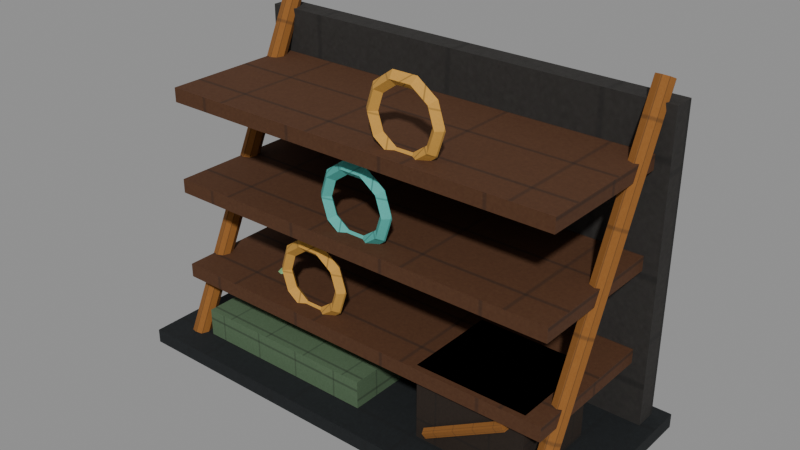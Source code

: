 # Source: preserve-rack.e10.blend  (saved by Blender 5.1.30; exported with 4.5.12 LTS)
import bpy
from mathutils import Matrix  # noqa: F401  (used for matrix-valued properties, if any)

bpy.ops.wm.read_factory_settings(use_empty=True)
scene = bpy.context.scene
scene.name = 'Scene'

# ---- images (referenced by path relative to the original .blend; pixels are not part of the script)
import os
ASSET_DIR = os.environ.get("B2B_ASSET_DIR", "")  # directory of the original .blend (textures are referenced by path, not embedded)
HERE = os.path.dirname(os.path.abspath(__file__))  # packed textures are extracted next to this script under _unpacked/

def load_image(name, relpath, width, height, colorspace="sRGB"):
    """Load a texture the original file referenced (path relative to the .blend, or extracted next to this script)."""
    p = next((c for c in (os.path.join(HERE, relpath), os.path.join(ASSET_DIR, relpath)) if relpath and os.path.exists(c)), "")
    if p:
        img = bpy.data.images.load(p, check_existing=True)
        img.name = name
    else:  # same state as the original file: an image datablock whose file is absent (Cycles renders it pink)
        img = bpy.data.images.new(name, width, height)
        img.source = "FILE"
        img.filepath = "//" + (relpath or name)
    img.colorspace_settings.name = colorspace
    return img
img_era_props_e10_atlas_png = load_image('era-props-e10-atlas.png', '_unpacked/era-props-e10-atlas.4019c794.png', 1024, 1024, 'sRGB')

# ---- materials (node trees are filled in below, after node groups)
mat_e10arkpropssharedmaterial = bpy.data.materials.new('E10ArkPropsSharedMaterial')

# ---- material node trees
mat_e10arkpropssharedmaterial.use_nodes = True; mat_e10arkpropssharedmaterial.node_tree.nodes.clear()
_N = mat_e10arkpropssharedmaterial.node_tree.nodes; _L = mat_e10arkpropssharedmaterial.node_tree.links
n0 = _N.new('ShaderNodeOutputMaterial'); n0.name = 'Material Output'; n0.location = (0, 0)
n1 = _N.new('ShaderNodeBsdfPrincipled'); n1.name = 'Principled BSDF'; n1.location = (0, 0)
n1.inputs[2].default_value = 0.9
n1.inputs[27].default_value = (0.0, 0.0, 0.0, 1.0)
n2 = _N.new('ShaderNodeTexImage'); n2.name = 'Image Texture'; n2.location = (0, 0)
n2.image = img_era_props_e10_atlas_png
_L.new(n2.outputs[0], n1.inputs[0])
_L.new(n1.outputs[0], n0.inputs[0])
n0.is_active_output = True

# ---- meshes
me_preserveracke10mesh = bpy.data.meshes.new('PreserveRackE10Mesh')
me_preserveracke10mesh.from_pydata([(-1.65, -0.725, 0.0), (-1.65, -0.725, 0.1), (-1.65, 0.725, 0.0), (-1.65, 0.725, 0.1), (1.65, -0.725, 0.0), (1.65, -0.725, 0.1), (1.65, 0.725, 0.0), (1.65, 0.725, 0.1), (-1.55, 0.49, 0.06), (-1.55, 0.49, 2.24), (-1.55, 0.65, 0.06), (-1.55, 0.65, 2.24), (1.55, 0.49, 0.06), (1.55, 0.49, 2.24), (1.55, 0.65, 0.06), (1.55, 0.65, 2.24), (-1.42, -0.5786, 0.108), (-1.42, 0.5114, 2.388), (-1.466, -0.5615, 0.09982), (-1.466, 0.5285, 2.38), (-1.485, -0.52, 0.08), (-1.485, 0.57, 2.36), (-1.466, -0.4785, 0.06018), (-1.466, 0.6115, 2.34), (-1.42, -0.4614, 0.05196), (-1.42, 0.6286, 2.332), (-1.374, -0.4785, 0.06018), (-1.374, 0.6115, 2.34), (-1.355, -0.52, 0.08), (-1.355, 0.57, 2.36), (-1.374, -0.5615, 0.09982), (-1.374, 0.5285, 2.38), (1.42, -0.5786, 0.108), (1.42, 0.5114, 2.388), (1.374, -0.5615, 0.09982), (1.374, 0.5285, 2.38), (1.355, -0.52, 0.08), (1.355, 0.57, 2.36), (1.374, -0.4785, 0.06018), (1.374, 0.6115, 2.34), (1.42, -0.4614, 0.05196), (1.42, 0.6286, 2.332), (1.466, -0.4785, 0.06018), (1.466, 0.6115, 2.34), (1.485, -0.52, 0.08), (1.485, 0.57, 2.36), (1.466, -0.5615, 0.09982), (1.466, 0.5285, 2.38), (-1.45, -0.53, 0.53), (-1.45, -0.53, 0.63), (-1.45, 0.61, 0.53), (-1.45, 0.61, 0.63), (1.45, -0.53, 0.53), (1.45, -0.53, 0.63), (1.45, 0.61, 0.53), (1.45, 0.61, 0.63), (-0.115, -0.39, 0.83), (-0.16, -0.435, 0.83), (-0.205, -0.39, 0.83), (-0.16, -0.345, 0.83), (-0.1694, -0.39, 0.9975), (-0.2058, -0.435, 0.9711), (-0.2422, -0.39, 0.9446), (-0.2058, -0.345, 0.9711), (-0.3119, -0.39, 1.101), (-0.3258, -0.435, 1.058), (-0.3397, -0.39, 1.015), (-0.3258, -0.345, 1.058), (-0.4881, -0.39, 1.101), (-0.4742, -0.435, 1.058), (-0.4603, -0.39, 1.015), (-0.4742, -0.345, 1.058), (-0.6306, -0.39, 0.9975), (-0.5942, -0.435, 0.9711), (-0.5578, -0.39, 0.9446), (-0.5942, -0.345, 0.9711), (-0.685, -0.39, 0.83), (-0.64, -0.435, 0.83), (-0.595, -0.39, 0.83), (-0.64, -0.345, 0.83), (-0.6306, -0.39, 0.6625), (-0.5942, -0.435, 0.6889), (-0.5578, -0.39, 0.7154), (-0.5942, -0.345, 0.6889), (-0.4881, -0.39, 0.5589), (-0.4742, -0.435, 0.6017), (-0.4603, -0.39, 0.6445), (-0.4742, -0.345, 0.6017), (-0.3119, -0.39, 0.5589), (-0.3258, -0.435, 0.6017), (-0.3397, -0.39, 0.6445), (-0.3258, -0.345, 0.6017), (-0.1694, -0.39, 0.6625), (-0.2058, -0.435, 0.6889), (-0.2422, -0.39, 0.7154), (-0.2058, -0.345, 0.6889), (-1.45, -0.53, 1.18), (-1.45, -0.53, 1.28), (-1.45, 0.61, 1.18), (-1.45, 0.61, 1.28), (1.45, -0.53, 1.18), (1.45, -0.53, 1.28), (1.45, 0.61, 1.18), (1.45, 0.61, 1.28), (0.265, -0.39, 1.48), (0.22, -0.435, 1.48), (0.175, -0.39, 1.48), (0.22, -0.345, 1.48), (0.2106, -0.39, 1.648), (0.1742, -0.435, 1.621), (0.1378, -0.39, 1.595), (0.1742, -0.345, 1.621), (0.06807, -0.39, 1.751), (0.05416, -0.435, 1.708), (0.04026, -0.39, 1.665), (0.05416, -0.345, 1.708), (-0.1081, -0.39, 1.751), (-0.09416, -0.435, 1.708), (-0.08026, -0.39, 1.665), (-0.09416, -0.345, 1.708), (-0.2506, -0.39, 1.648), (-0.2142, -0.435, 1.621), (-0.1778, -0.39, 1.595), (-0.2142, -0.345, 1.621), (-0.305, -0.39, 1.48), (-0.26, -0.435, 1.48), (-0.215, -0.39, 1.48), (-0.26, -0.345, 1.48), (-0.2506, -0.39, 1.312), (-0.2142, -0.435, 1.339), (-0.1778, -0.39, 1.365), (-0.2142, -0.345, 1.339), (-0.1081, -0.39, 1.209), (-0.09416, -0.435, 1.252), (-0.08026, -0.39, 1.295), (-0.09416, -0.345, 1.252), (0.06807, -0.39, 1.209), (0.05416, -0.435, 1.252), (0.04026, -0.39, 1.295), (0.05416, -0.345, 1.252), (0.2106, -0.39, 1.312), (0.1742, -0.435, 1.339), (0.1378, -0.39, 1.365), (0.1742, -0.345, 1.339), (-1.45, -0.53, 1.83), (-1.45, -0.53, 1.93), (-1.45, 0.61, 1.83), (-1.45, 0.61, 1.93), (1.45, -0.53, 1.83), (1.45, -0.53, 1.93), (1.45, 0.61, 1.83), (1.45, 0.61, 1.93), (0.645, -0.39, 2.13), (0.6, -0.435, 2.13), (0.555, -0.39, 2.13), (0.6, -0.345, 2.13), (0.5906, -0.39, 2.298), (0.5542, -0.435, 2.271), (0.5178, -0.39, 2.245), (0.5542, -0.345, 2.271), (0.4481, -0.39, 2.401), (0.4342, -0.435, 2.358), (0.4203, -0.39, 2.315), (0.4342, -0.345, 2.358), (0.2719, -0.39, 2.401), (0.2858, -0.435, 2.358), (0.2997, -0.39, 2.315), (0.2858, -0.345, 2.358), (0.1294, -0.39, 2.298), (0.1658, -0.435, 2.271), (0.2022, -0.39, 2.245), (0.1658, -0.345, 2.271), (0.075, -0.39, 2.13), (0.12, -0.435, 2.13), (0.165, -0.39, 2.13), (0.12, -0.345, 2.13), (0.1294, -0.39, 1.962), (0.1658, -0.435, 1.989), (0.2022, -0.39, 2.015), (0.1658, -0.345, 1.989), (0.2719, -0.39, 1.859), (0.2858, -0.435, 1.902), (0.2997, -0.39, 1.945), (0.2858, -0.345, 1.902), (0.4481, -0.39, 1.859), (0.4342, -0.435, 1.902), (0.4203, -0.39, 1.945), (0.4342, -0.345, 1.902), (0.5906, -0.39, 1.962), (0.5542, -0.435, 1.989), (0.5178, -0.39, 2.015), (0.5542, -0.345, 1.989), (-1.31, -0.51, 0.1), (-1.31, -0.51, 0.3), (-1.31, 0.11, 0.1), (-1.31, 0.11, 0.3), (0.07, -0.51, 0.1), (0.07, -0.51, 0.3), (0.07, 0.11, 0.1), (0.07, 0.11, 0.3), (-0.88, -0.2, 0.23), (-0.7932, -0.2631, 0.3516), (-0.9132, -0.3021, 0.3516), (-0.9873, -0.2, 0.3516), (-0.9132, -0.09792, 0.3516), (-0.7932, -0.1369, 0.3516), (-0.8468, -0.3021, 0.5484), (-0.9668, -0.2631, 0.5484), (-0.9668, -0.1369, 0.5484), (-0.8468, -0.09792, 0.5484), (-0.7727, -0.2, 0.5484), (-0.88, -0.2, 0.67), (-0.37, -0.2, 0.24), (-0.2687, -0.2736, 0.345), (-0.4087, -0.3191, 0.345), (-0.4952, -0.2, 0.345), (-0.4087, -0.08091, 0.345), (-0.2687, -0.1264, 0.345), (-0.3313, -0.3191, 0.515), (-0.4713, -0.2736, 0.515), (-0.4713, -0.1264, 0.515), (-0.3313, -0.08091, 0.515), (-0.2448, -0.2, 0.515), (-0.37, -0.2, 0.62), (0.54, -0.49, 0.05), (0.54, -0.49, 0.63), (0.54, 0.17, 0.05), (0.54, 0.17, 0.63), (1.32, -0.49, 0.05), (1.32, -0.49, 0.63), (1.32, 0.17, 0.05), (1.32, 0.17, 0.63), (0.6125, -0.51, 0.2103), (1.182, -0.51, 0.5403), (0.6246, -0.4767, 0.1894), (1.195, -0.4767, 0.5194), (0.6442, -0.4894, 0.1555), (1.214, -0.4894, 0.4855), (0.6442, -0.5306, 0.1555), (1.214, -0.5306, 0.4855), (0.6246, -0.5433, 0.1894), (1.195, -0.5433, 0.5194)], [], [(0, 1, 3, 2), (2, 3, 7, 6), (6, 7, 5, 4), (4, 5, 1, 0), (2, 6, 4, 0), (7, 3, 1, 5), (8, 9, 11, 10), (10, 11, 15, 14), (14, 15, 13, 12), (12, 13, 9, 8), (10, 14, 12, 8), (15, 11, 9, 13), (16, 17, 19, 18), (18, 19, 21, 20), (20, 21, 23, 22), (22, 23, 25, 24), (24, 25, 27, 26), (26, 27, 29, 28), (19, 17, 31, 29, 27, 25, 23, 21), (28, 29, 31, 30), (30, 31, 17, 16), (16, 18, 20, 22, 24, 26, 28, 30), (32, 33, 35, 34), (34, 35, 37, 36), (36, 37, 39, 38), (38, 39, 41, 40), (40, 41, 43, 42), (42, 43, 45, 44), (35, 33, 47, 45, 43, 41, 39, 37), (44, 45, 47, 46), (46, 47, 33, 32), (32, 34, 36, 38, 40, 42, 44, 46), (48, 49, 51, 50), (50, 51, 55, 54), (54, 55, 53, 52), (52, 53, 49, 48), (50, 54, 52, 48), (55, 51, 49, 53), (56, 60, 61, 57), (57, 61, 62, 58), (58, 62, 63, 59), (59, 63, 60, 56), (60, 64, 65, 61), (61, 65, 66, 62), (62, 66, 67, 63), (63, 67, 64, 60), (64, 68, 69, 65), (65, 69, 70, 66), (66, 70, 71, 67), (67, 71, 68, 64), (68, 72, 73, 69), (69, 73, 74, 70), (70, 74, 75, 71), (71, 75, 72, 68), (72, 76, 77, 73), (73, 77, 78, 74), (74, 78, 79, 75), (75, 79, 76, 72), (76, 80, 81, 77), (77, 81, 82, 78), (78, 82, 83, 79), (79, 83, 80, 76), (80, 84, 85, 81), (81, 85, 86, 82), (82, 86, 87, 83), (83, 87, 84, 80), (84, 88, 89, 85), (85, 89, 90, 86), (86, 90, 91, 87), (87, 91, 88, 84), (88, 92, 93, 89), (89, 93, 94, 90), (90, 94, 95, 91), (91, 95, 92, 88), (92, 56, 57, 93), (93, 57, 58, 94), (94, 58, 59, 95), (95, 59, 56, 92), (96, 97, 99, 98), (98, 99, 103, 102), (102, 103, 101, 100), (100, 101, 97, 96), (98, 102, 100, 96), (103, 99, 97, 101), (104, 108, 109, 105), (105, 109, 110, 106), (106, 110, 111, 107), (107, 111, 108, 104), (108, 112, 113, 109), (109, 113, 114, 110), (110, 114, 115, 111), (111, 115, 112, 108), (112, 116, 117, 113), (113, 117, 118, 114), (114, 118, 119, 115), (115, 119, 116, 112), (116, 120, 121, 117), (117, 121, 122, 118), (118, 122, 123, 119), (119, 123, 120, 116), (120, 124, 125, 121), (121, 125, 126, 122), (122, 126, 127, 123), (123, 127, 124, 120), (124, 128, 129, 125), (125, 129, 130, 126), (126, 130, 131, 127), (127, 131, 128, 124), (128, 132, 133, 129), (129, 133, 134, 130), (130, 134, 135, 131), (131, 135, 132, 128), (132, 136, 137, 133), (133, 137, 138, 134), (134, 138, 139, 135), (135, 139, 136, 132), (136, 140, 141, 137), (137, 141, 142, 138), (138, 142, 143, 139), (139, 143, 140, 136), (140, 104, 105, 141), (141, 105, 106, 142), (142, 106, 107, 143), (143, 107, 104, 140), (144, 145, 147, 146), (146, 147, 151, 150), (150, 151, 149, 148), (148, 149, 145, 144), (146, 150, 148, 144), (151, 147, 145, 149), (152, 156, 157, 153), (153, 157, 158, 154), (154, 158, 159, 155), (155, 159, 156, 152), (156, 160, 161, 157), (157, 161, 162, 158), (158, 162, 163, 159), (159, 163, 160, 156), (160, 164, 165, 161), (161, 165, 166, 162), (162, 166, 167, 163), (163, 167, 164, 160), (164, 168, 169, 165), (165, 169, 170, 166), (166, 170, 171, 167), (167, 171, 168, 164), (168, 172, 173, 169), (169, 173, 174, 170), (170, 174, 175, 171), (171, 175, 172, 168), (172, 176, 177, 173), (173, 177, 178, 174), (174, 178, 179, 175), (175, 179, 176, 172), (176, 180, 181, 177), (177, 181, 182, 178), (178, 182, 183, 179), (179, 183, 180, 176), (180, 184, 185, 181), (181, 185, 186, 182), (182, 186, 187, 183), (183, 187, 184, 180), (184, 188, 189, 185), (185, 189, 190, 186), (186, 190, 191, 187), (187, 191, 188, 184), (188, 152, 153, 189), (189, 153, 154, 190), (190, 154, 155, 191), (191, 155, 152, 188), (192, 193, 195, 194), (194, 195, 199, 198), (198, 199, 197, 196), (196, 197, 193, 192), (194, 198, 196, 192), (199, 195, 193, 197), (200, 201, 202), (201, 200, 205), (200, 202, 203), (200, 203, 204), (200, 204, 205), (201, 205, 210), (202, 201, 206), (203, 202, 207), (204, 203, 208), (205, 204, 209), (201, 210, 206), (202, 206, 207), (203, 207, 208), (204, 208, 209), (205, 209, 210), (206, 210, 211), (207, 206, 211), (208, 207, 211), (209, 208, 211), (210, 209, 211), (212, 213, 214), (213, 212, 217), (212, 214, 215), (212, 215, 216), (212, 216, 217), (213, 217, 222), (214, 213, 218), (215, 214, 219), (216, 215, 220), (217, 216, 221), (213, 222, 218), (214, 218, 219), (215, 219, 220), (216, 220, 221), (217, 221, 222), (218, 222, 223), (219, 218, 223), (220, 219, 223), (221, 220, 223), (222, 221, 223), (224, 225, 227, 226), (226, 227, 231, 230), (230, 231, 229, 228), (228, 229, 225, 224), (226, 230, 228, 224), (231, 227, 225, 229), (232, 233, 235, 234), (234, 235, 237, 236), (236, 237, 239, 238), (235, 233, 241, 239, 237), (238, 239, 241, 240), (240, 241, 233, 232), (232, 234, 236, 238, 240)])
_uv = me_preserveracke10mesh.uv_layers.new(name='UVMap')
_uv.uv.foreach_set('vector', [0.4937, 0.1106, 0.4866, 0.1106, 0.4866, 0.00625, 0.4937, 0.00625, 0.4753, 0.2438, 0.4681, 0.2438, 0.4681, 0.00625, 0.4753, 0.00625, 0.4937, 0.217, 0.4866, 0.217, 0.4866, 0.1127, 0.4938, 0.1127, 0.4845, 0.2438, 0.4774, 0.2438, 0.4774, 0.00625, 0.4845, 0.00625, 0.3601, 0.00625, 0.3601, 0.2438, 0.2562, 0.2438, 0.2563, 0.00625, 0.466, 0.00625, 0.466, 0.2438, 0.3622, 0.2438, 0.3622, 0.00625, 0.7361, 0.6241, 0.7361, 0.5063, 0.7437, 0.5063, 0.7437, 0.6241, 0.6102, 0.6738, 0.5063, 0.6738, 0.5063, 0.5063, 0.6102, 0.5063, 0.7361, 0.7437, 0.7361, 0.6259, 0.7437, 0.6259, 0.7437, 0.7437, 0.7159, 0.6738, 0.6119, 0.6738, 0.6119, 0.5063, 0.7159, 0.5063, 0.7252, 0.5063, 0.7252, 0.6738, 0.7175, 0.6738, 0.7175, 0.5063, 0.7345, 0.5063, 0.7345, 0.6738, 0.7268, 0.6738, 0.7268, 0.5063, 0.02114, 0.7437, 0.02114, 0.5063, 0.0422, 0.5063, 0.0422, 0.7437, 0.0422, 0.7437, 0.0422, 0.5063, 0.05709, 0.5063, 0.05709, 0.7437, 0.1181, 0.7437, 0.1181, 0.5063, 0.1392, 0.5063, 0.1392, 0.7437, 0.06218, 0.7437, 0.06218, 0.5063, 0.07707, 0.5063, 0.07707, 0.7437, 0.07707, 0.7437, 0.07707, 0.5063, 0.09813, 0.5063, 0.09813, 0.7437, 0.09813, 0.7437, 0.09813, 0.5063, 0.113, 0.5063, 0.113, 0.7437, 0.2078, 0.6436, 0.1929, 0.6403, 0.1929, 0.6356, 0.2078, 0.6323, 0.2289, 0.6323, 0.2438, 0.6356, 0.2438, 0.6403, 0.2289, 0.6436, 0.1443, 0.7437, 0.1443, 0.5063, 0.1653, 0.5063, 0.1653, 0.7437, 0.00625, 0.7437, 0.00625, 0.5063, 0.02114, 0.5063, 0.02114, 0.7437, 0.1929, 0.6527, 0.1929, 0.648, 0.2078, 0.6447, 0.2289, 0.6447, 0.2438, 0.648, 0.2438, 0.6527, 0.2289, 0.656, 0.2078, 0.656, 0.02114, 0.7437, 0.02114, 0.5063, 0.0422, 0.5063, 0.0422, 0.7437, 0.0422, 0.7437, 0.0422, 0.5063, 0.05709, 0.5063, 0.05709, 0.7437, 0.1181, 0.7437, 0.1181, 0.5063, 0.1392, 0.5063, 0.1392, 0.7437, 0.06218, 0.7437, 0.06218, 0.5063, 0.07707, 0.5063, 0.07707, 0.7437, 0.07707, 0.7437, 0.07707, 0.5063, 0.09813, 0.5063, 0.09813, 0.7437, 0.09813, 0.7437, 0.09813, 0.5063, 0.113, 0.5063, 0.113, 0.7437, 0.2078, 0.6436, 0.1929, 0.6403, 0.1929, 0.6356, 0.2078, 0.6323, 0.2289, 0.6323, 0.2438, 0.6356, 0.2438, 0.6403, 0.2289, 0.6436, 0.1443, 0.7437, 0.1443, 0.5063, 0.1653, 0.5063, 0.1653, 0.7437, 0.00625, 0.7437, 0.00625, 0.5063, 0.02114, 0.5063, 0.02114, 0.7437, 0.1929, 0.6527, 0.1929, 0.648, 0.2078, 0.6447, 0.2289, 0.6447, 0.2438, 0.648, 0.2438, 0.6527, 0.2289, 0.656, 0.2078, 0.656, 0.9937, 0.3496, 0.9849, 0.3496, 0.9849, 0.2562, 0.9937, 0.2562, 0.9715, 0.4938, 0.9627, 0.4938, 0.9627, 0.2562, 0.9715, 0.2562, 0.9937, 0.4451, 0.9849, 0.4451, 0.9849, 0.3517, 0.9937, 0.3517, 0.9826, 0.4938, 0.9738, 0.4938, 0.9738, 0.2562, 0.9826, 0.2562, 0.8572, 0.2563, 0.8572, 0.4938, 0.7563, 0.4938, 0.7563, 0.2562, 0.9604, 0.2563, 0.9604, 0.4938, 0.8595, 0.4938, 0.8595, 0.2562, 0.3768, 0.5502, 0.3956, 0.5184, 0.4079, 0.5265, 0.3921, 0.5533, 0.3613, 0.6737, 0.3771, 0.6469, 0.3894, 0.655, 0.3765, 0.6768, 0.429, 0.7036, 0.4419, 0.7254, 0.4296, 0.7335, 0.4138, 0.7068, 0.4785, 0.5533, 0.4627, 0.5265, 0.475, 0.5184, 0.4938, 0.5502, 0.3956, 0.5184, 0.426, 0.5063, 0.4335, 0.5163, 0.4079, 0.5265, 0.3771, 0.6469, 0.4027, 0.6367, 0.4102, 0.6467, 0.3894, 0.655, 0.4419, 0.7254, 0.4627, 0.7337, 0.4552, 0.7437, 0.4296, 0.7335, 0.4627, 0.5265, 0.4371, 0.5163, 0.4446, 0.5063, 0.475, 0.5184, 0.2637, 0.5063, 0.2941, 0.5184, 0.2819, 0.5265, 0.2563, 0.5163, 0.2637, 0.6367, 0.2893, 0.6469, 0.2771, 0.655, 0.2562, 0.6467, 0.3577, 0.6467, 0.3369, 0.655, 0.3246, 0.6469, 0.3502, 0.6367, 0.3165, 0.6234, 0.3421, 0.6132, 0.3544, 0.6213, 0.324, 0.6334, 0.2941, 0.5184, 0.3129, 0.5502, 0.2977, 0.5533, 0.2819, 0.5265, 0.2893, 0.6469, 0.3052, 0.6737, 0.2899, 0.6768, 0.2771, 0.655, 0.3369, 0.655, 0.324, 0.6768, 0.3088, 0.6737, 0.3246, 0.6469, 0.3421, 0.6132, 0.3579, 0.5864, 0.3732, 0.5895, 0.3544, 0.6213, 0.3129, 0.5502, 0.3129, 0.5895, 0.2977, 0.5864, 0.2977, 0.5533, 0.3052, 0.6737, 0.3052, 0.7068, 0.2899, 0.7036, 0.2899, 0.6768, 0.324, 0.6768, 0.324, 0.7036, 0.3088, 0.7068, 0.3088, 0.6737, 0.3579, 0.5864, 0.3579, 0.5533, 0.3732, 0.5502, 0.3732, 0.5895, 0.3129, 0.5895, 0.2941, 0.6213, 0.2819, 0.6132, 0.2977, 0.5864, 0.3052, 0.7068, 0.2893, 0.7335, 0.2771, 0.7254, 0.2899, 0.7036, 0.324, 0.7036, 0.3369, 0.7254, 0.3246, 0.7335, 0.3088, 0.7068, 0.3579, 0.5533, 0.3421, 0.5265, 0.3544, 0.5184, 0.3732, 0.5502, 0.2941, 0.6213, 0.2637, 0.6334, 0.2562, 0.6234, 0.2819, 0.6132, 0.2893, 0.7335, 0.2637, 0.7437, 0.2562, 0.7337, 0.2771, 0.7254, 0.3369, 0.7254, 0.3577, 0.7337, 0.3502, 0.7437, 0.3246, 0.7335, 0.3421, 0.5265, 0.3165, 0.5163, 0.324, 0.5063, 0.3544, 0.5184, 0.426, 0.6334, 0.3956, 0.6213, 0.4079, 0.6132, 0.4335, 0.6234, 0.4027, 0.7437, 0.3771, 0.7335, 0.3894, 0.7254, 0.4102, 0.7337, 0.4627, 0.6467, 0.4419, 0.655, 0.4296, 0.6469, 0.4552, 0.6367, 0.4371, 0.6234, 0.4627, 0.6132, 0.475, 0.6213, 0.4446, 0.6334, 0.3956, 0.6213, 0.3768, 0.5895, 0.3921, 0.5864, 0.4079, 0.6132, 0.3771, 0.7335, 0.3613, 0.7068, 0.3765, 0.7036, 0.3894, 0.7254, 0.4419, 0.655, 0.429, 0.6768, 0.4138, 0.6737, 0.4296, 0.6469, 0.4627, 0.6132, 0.4785, 0.5864, 0.4938, 0.5895, 0.475, 0.6213, 0.3768, 0.5895, 0.3768, 0.5502, 0.3921, 0.5533, 0.3921, 0.5864, 0.3613, 0.7068, 0.3613, 0.6737, 0.3765, 0.6768, 0.3765, 0.7036, 0.429, 0.6768, 0.429, 0.7036, 0.4138, 0.7068, 0.4138, 0.6737, 0.4785, 0.5864, 0.4785, 0.5533, 0.4938, 0.5502, 0.4938, 0.5895, 0.9937, 0.3496, 0.9849, 0.3496, 0.9849, 0.2562, 0.9937, 0.2562, 0.9715, 0.4938, 0.9627, 0.4938, 0.9627, 0.2562, 0.9715, 0.2562, 0.9937, 0.4451, 0.9849, 0.4451, 0.9849, 0.3517, 0.9937, 0.3517, 0.9826, 0.4938, 0.9738, 0.4938, 0.9738, 0.2562, 0.9826, 0.2562, 0.8572, 0.2563, 0.8572, 0.4938, 0.7563, 0.4938, 0.7563, 0.2562, 0.9604, 0.2563, 0.9604, 0.4938, 0.8595, 0.4938, 0.8595, 0.2562, 0.3768, 0.3002, 0.3956, 0.2684, 0.4079, 0.2765, 0.3921, 0.3033, 0.3613, 0.4237, 0.3771, 0.3969, 0.3894, 0.405, 0.3765, 0.4268, 0.429, 0.4536, 0.4419, 0.4754, 0.4296, 0.4835, 0.4138, 0.4568, 0.4785, 0.3033, 0.4627, 0.2765, 0.475, 0.2684, 0.4938, 0.3002, 0.3956, 0.2684, 0.426, 0.2562, 0.4335, 0.2663, 0.4079, 0.2765, 0.3771, 0.3969, 0.4027, 0.3867, 0.4102, 0.3967, 0.3894, 0.405, 0.4419, 0.4754, 0.4627, 0.4837, 0.4552, 0.4938, 0.4296, 0.4835, 0.4627, 0.2765, 0.4371, 0.2663, 0.4446, 0.2562, 0.475, 0.2684, 0.2637, 0.2562, 0.2941, 0.2684, 0.2819, 0.2765, 0.2563, 0.2663, 0.2637, 0.3867, 0.2893, 0.3969, 0.2771, 0.405, 0.2562, 0.3967, 0.3577, 0.3967, 0.3369, 0.405, 0.3246, 0.3969, 0.3502, 0.3867, 0.3165, 0.3734, 0.3421, 0.3632, 0.3544, 0.3713, 0.324, 0.3834, 0.2941, 0.2684, 0.3129, 0.3002, 0.2977, 0.3033, 0.2819, 0.2765, 0.2893, 0.3969, 0.3052, 0.4237, 0.2899, 0.4268, 0.2771, 0.405, 0.3369, 0.405, 0.324, 0.4268, 0.3088, 0.4237, 0.3246, 0.3969, 0.3421, 0.3632, 0.3579, 0.3364, 0.3732, 0.3395, 0.3544, 0.3713, 0.3129, 0.3002, 0.3129, 0.3395, 0.2977, 0.3364, 0.2977, 0.3033, 0.3052, 0.4237, 0.3052, 0.4568, 0.2899, 0.4536, 0.2899, 0.4268, 0.324, 0.4268, 0.324, 0.4536, 0.3088, 0.4568, 0.3088, 0.4237, 0.3579, 0.3364, 0.3579, 0.3033, 0.3732, 0.3002, 0.3732, 0.3395, 0.3129, 0.3395, 0.2941, 0.3713, 0.2819, 0.3632, 0.2977, 0.3364, 0.3052, 0.4568, 0.2893, 0.4835, 0.2771, 0.4754, 0.2899, 0.4536, 0.324, 0.4536, 0.3369, 0.4754, 0.3246, 0.4835, 0.3088, 0.4568, 0.3579, 0.3033, 0.3421, 0.2765, 0.3544, 0.2684, 0.3732, 0.3002, 0.2941, 0.3713, 0.2637, 0.3834, 0.2562, 0.3734, 0.2819, 0.3632, 0.2893, 0.4835, 0.2637, 0.4937, 0.2562, 0.4837, 0.2771, 0.4754, 0.3369, 0.4754, 0.3577, 0.4837, 0.3502, 0.4938, 0.3246, 0.4835, 0.3421, 0.2765, 0.3165, 0.2663, 0.324, 0.2562, 0.3544, 0.2684, 0.426, 0.3834, 0.3956, 0.3713, 0.4079, 0.3632, 0.4335, 0.3734, 0.4027, 0.4938, 0.3771, 0.4835, 0.3894, 0.4754, 0.4102, 0.4837, 0.4627, 0.3967, 0.4419, 0.405, 0.4296, 0.3969, 0.4552, 0.3867, 0.4371, 0.3734, 0.4627, 0.3632, 0.475, 0.3713, 0.4446, 0.3834, 0.3956, 0.3713, 0.3768, 0.3395, 0.3921, 0.3364, 0.4079, 0.3632, 0.3771, 0.4835, 0.3613, 0.4568, 0.3765, 0.4536, 0.3894, 0.4754, 0.4419, 0.405, 0.429, 0.4268, 0.4138, 0.4237, 0.4296, 0.3969, 0.4627, 0.3632, 0.4785, 0.3364, 0.4938, 0.3395, 0.475, 0.3713, 0.3768, 0.3395, 0.3768, 0.3002, 0.3921, 0.3033, 0.3921, 0.3364, 0.3613, 0.4568, 0.3613, 0.4237, 0.3765, 0.4268, 0.3765, 0.4536, 0.429, 0.4268, 0.429, 0.4536, 0.4138, 0.4568, 0.4138, 0.4237, 0.4785, 0.3364, 0.4785, 0.3033, 0.4938, 0.3002, 0.4938, 0.3395, 0.9937, 0.3496, 0.9849, 0.3496, 0.9849, 0.2562, 0.9937, 0.2562, 0.9715, 0.4938, 0.9627, 0.4938, 0.9627, 0.2562, 0.9715, 0.2562, 0.9937, 0.4451, 0.9849, 0.4451, 0.9849, 0.3517, 0.9937, 0.3517, 0.9826, 0.4938, 0.9738, 0.4938, 0.9738, 0.2562, 0.9826, 0.2562, 0.8572, 0.2563, 0.8572, 0.4938, 0.7563, 0.4938, 0.7563, 0.2562, 0.9604, 0.2563, 0.9604, 0.4938, 0.8595, 0.4938, 0.8595, 0.2562, 0.3768, 0.5502, 0.3956, 0.5184, 0.4079, 0.5265, 0.3921, 0.5533, 0.3613, 0.6737, 0.3771, 0.6469, 0.3894, 0.655, 0.3765, 0.6768, 0.429, 0.7036, 0.4419, 0.7254, 0.4296, 0.7335, 0.4138, 0.7068, 0.4785, 0.5533, 0.4627, 0.5265, 0.475, 0.5184, 0.4938, 0.5502, 0.3956, 0.5184, 0.426, 0.5063, 0.4335, 0.5163, 0.4079, 0.5265, 0.3771, 0.6469, 0.4027, 0.6367, 0.4102, 0.6467, 0.3894, 0.655, 0.4419, 0.7254, 0.4627, 0.7337, 0.4552, 0.7437, 0.4296, 0.7335, 0.4627, 0.5265, 0.4371, 0.5163, 0.4446, 0.5063, 0.475, 0.5184, 0.2637, 0.5063, 0.2941, 0.5184, 0.2819, 0.5265, 0.2563, 0.5163, 0.2637, 0.6367, 0.2893, 0.6469, 0.2771, 0.655, 0.2562, 0.6467, 0.3577, 0.6467, 0.3369, 0.655, 0.3246, 0.6469, 0.3502, 0.6367, 0.3165, 0.6234, 0.3421, 0.6132, 0.3544, 0.6213, 0.324, 0.6334, 0.2941, 0.5184, 0.3129, 0.5502, 0.2977, 0.5533, 0.2819, 0.5265, 0.2893, 0.6469, 0.3052, 0.6737, 0.2899, 0.6768, 0.2771, 0.655, 0.3369, 0.655, 0.324, 0.6768, 0.3088, 0.6737, 0.3246, 0.6469, 0.3421, 0.6132, 0.3579, 0.5864, 0.3732, 0.5895, 0.3544, 0.6213, 0.3129, 0.5502, 0.3129, 0.5895, 0.2977, 0.5864, 0.2977, 0.5533, 0.3052, 0.6737, 0.3052, 0.7068, 0.2899, 0.7036, 0.2899, 0.6768, 0.324, 0.6768, 0.324, 0.7036, 0.3088, 0.7068, 0.3088, 0.6737, 0.3579, 0.5864, 0.3579, 0.5533, 0.3732, 0.5502, 0.3732, 0.5895, 0.3129, 0.5895, 0.2941, 0.6213, 0.2819, 0.6132, 0.2977, 0.5864, 0.3052, 0.7068, 0.2893, 0.7335, 0.2771, 0.7254, 0.2899, 0.7036, 0.324, 0.7036, 0.3369, 0.7254, 0.3246, 0.7335, 0.3088, 0.7068, 0.3579, 0.5533, 0.3421, 0.5265, 0.3544, 0.5184, 0.3732, 0.5502, 0.2941, 0.6213, 0.2637, 0.6334, 0.2562, 0.6234, 0.2819, 0.6132, 0.2893, 0.7335, 0.2637, 0.7437, 0.2562, 0.7337, 0.2771, 0.7254, 0.3369, 0.7254, 0.3577, 0.7337, 0.3502, 0.7437, 0.3246, 0.7335, 0.3421, 0.5265, 0.3165, 0.5163, 0.324, 0.5063, 0.3544, 0.5184, 0.426, 0.6334, 0.3956, 0.6213, 0.4079, 0.6132, 0.4335, 0.6234, 0.4027, 0.7437, 0.3771, 0.7335, 0.3894, 0.7254, 0.4102, 0.7337, 0.4627, 0.6467, 0.4419, 0.655, 0.4296, 0.6469, 0.4552, 0.6367, 0.4371, 0.6234, 0.4627, 0.6132, 0.475, 0.6213, 0.4446, 0.6334, 0.3956, 0.6213, 0.3768, 0.5895, 0.3921, 0.5864, 0.4079, 0.6132, 0.3771, 0.7335, 0.3613, 0.7068, 0.3765, 0.7036, 0.3894, 0.7254, 0.4419, 0.655, 0.429, 0.6768, 0.4138, 0.6737, 0.4296, 0.6469, 0.4627, 0.6132, 0.4785, 0.5864, 0.4938, 0.5895, 0.475, 0.6213, 0.3768, 0.5895, 0.3768, 0.5502, 0.3921, 0.5533, 0.3921, 0.5864, 0.3613, 0.7068, 0.3613, 0.6737, 0.3765, 0.6768, 0.3765, 0.7036, 0.429, 0.6768, 0.429, 0.7036, 0.4138, 0.7068, 0.4138, 0.6737, 0.4785, 0.5864, 0.4785, 0.5533, 0.4938, 0.5502, 0.4938, 0.5895, 0.7437, 0.863, 0.7189, 0.863, 0.7189, 0.7563, 0.7437, 0.7563, 0.6896, 0.9937, 0.6647, 0.9937, 0.6647, 0.7563, 0.6896, 0.7563, 0.7437, 0.9728, 0.7189, 0.9728, 0.7189, 0.8661, 0.7437, 0.8661, 0.7167, 0.9937, 0.6918, 0.9937, 0.6918, 0.7563, 0.7167, 0.7563, 0.5832, 0.7563, 0.5832, 0.9937, 0.5063, 0.9937, 0.5063, 0.7563, 0.6625, 0.7563, 0.6625, 0.9937, 0.5855, 0.9937, 0.5855, 0.7563, 0.9678, 0.8736, 0.9259, 0.838, 0.9419, 0.8231, 0.7995, 0.8705, 0.8067, 0.8962, 0.7563, 0.8697, 0.9678, 0.8736, 0.9419, 0.8231, 0.9937, 0.8231, 0.8527, 0.8962, 0.8411, 0.842, 0.8915, 0.8521, 0.8527, 0.8962, 0.8915, 0.8521, 0.9031, 0.8697, 0.7995, 0.8705, 0.7563, 0.8697, 0.7563, 0.8105, 0.8378, 0.8533, 0.7995, 0.8705, 0.8067, 0.8003, 0.9937, 0.8231, 0.9419, 0.8231, 0.9678, 0.7563, 0.8915, 0.8521, 0.8411, 0.842, 0.8844, 0.782, 0.9678, 0.9937, 0.9259, 0.9846, 0.9419, 0.9269, 0.7995, 0.8705, 0.7563, 0.8105, 0.8067, 0.8003, 0.9419, 0.8231, 0.9259, 0.7654, 0.9678, 0.7563, 0.8411, 0.842, 0.8411, 0.7827, 0.8844, 0.782, 0.8915, 0.8521, 0.8844, 0.782, 0.9227, 0.7991, 0.9678, 0.9937, 0.9419, 0.9269, 0.9937, 0.9269, 0.8067, 0.8003, 0.7563, 0.8105, 0.7678, 0.7563, 0.8182, 0.7827, 0.8067, 0.8003, 0.7678, 0.7563, 0.8844, 0.782, 0.8411, 0.7827, 0.8915, 0.7563, 0.9419, 0.9269, 0.9259, 0.912, 0.9678, 0.8764, 0.9937, 0.9269, 0.9419, 0.9269, 0.9678, 0.8764, 0.8128, 0.9895, 0.7576, 0.9937, 0.7563, 0.9484, 0.9321, 0.9937, 0.8769, 0.9895, 0.9334, 0.9484, 0.8128, 0.9895, 0.7563, 0.9484, 0.8128, 0.9204, 0.8192, 0.8782, 0.7826, 0.8316, 0.8456, 0.8253, 0.8769, 0.9895, 0.8769, 0.9204, 0.9334, 0.9484, 0.9124, 0.8782, 0.862, 0.868, 0.8883, 0.8028, 0.9638, 0.8782, 0.9124, 0.8782, 0.9513, 0.8091, 0.8128, 0.9204, 0.7563, 0.9484, 0.7576, 0.8819, 0.8456, 0.8253, 0.7826, 0.8316, 0.8067, 0.7563, 0.9334, 0.9484, 0.8769, 0.9204, 0.9321, 0.8819, 0.9124, 0.8782, 0.8883, 0.8028, 0.9513, 0.8091, 0.9924, 0.9937, 0.9372, 0.9553, 0.9937, 0.9273, 0.7826, 0.8316, 0.7563, 0.7664, 0.8067, 0.7563, 0.8456, 0.8253, 0.8067, 0.7563, 0.8581, 0.7563, 0.8179, 0.9937, 0.8166, 0.9273, 0.8731, 0.9553, 0.9513, 0.8091, 0.8883, 0.8028, 0.9249, 0.7563, 0.9937, 0.9273, 0.9372, 0.9553, 0.9372, 0.8862, 0.9924, 0.8819, 0.9937, 0.9273, 0.9372, 0.8862, 0.8166, 0.9273, 0.8179, 0.8819, 0.8731, 0.8862, 0.8731, 0.9553, 0.8166, 0.9273, 0.8731, 0.8862, 0.7242, 0.4757, 0.6531, 0.4757, 0.6531, 0.3765, 0.7242, 0.3765, 0.5773, 0.4938, 0.5063, 0.4937, 0.5063, 0.3765, 0.5773, 0.3765, 0.7437, 0.3555, 0.6727, 0.3555, 0.6727, 0.2562, 0.7437, 0.2563, 0.6507, 0.4937, 0.5797, 0.4937, 0.5797, 0.3765, 0.6507, 0.3765, 0.5871, 0.2562, 0.5871, 0.3735, 0.5063, 0.3735, 0.5063, 0.2562, 0.6703, 0.2562, 0.6703, 0.3735, 0.5895, 0.3735, 0.5895, 0.2562, 0.00625, 0.7437, 0.00625, 0.5063, 0.04017, 0.5063, 0.04017, 0.7437, 0.08037, 0.7437, 0.08037, 0.5063, 0.1143, 0.5063, 0.1143, 0.7437, 0.1174, 0.7437, 0.1174, 0.5063, 0.1514, 0.5063, 0.1514, 0.7437, 0.2238, 0.5063, 0.2438, 0.5183, 0.2238, 0.5303, 0.1916, 0.5257, 0.1916, 0.5108, 0.1545, 0.7437, 0.1545, 0.5063, 0.1884, 0.5063, 0.1884, 0.7437, 0.04331, 0.7437, 0.04331, 0.5063, 0.07723, 0.5063, 0.07723, 0.7437, 0.2437, 0.5436, 0.2238, 0.5556, 0.1916, 0.5511, 0.1916, 0.5362, 0.2238, 0.5316])
me_preserveracke10mesh.materials.append(mat_e10arkpropssharedmaterial)
me_preserveracke10mesh.update()

# ---- objects
ob_preserveracke10 = bpy.data.objects.new('PreserveRackE10', me_preserveracke10mesh)

# ---- transforms, parenting, visibility, modifiers, constraints
ob_preserveracke10.location = (0.0, 0.0, 0.0)

# ---- collection membership
scene.collection.objects.link(ob_preserveracke10)

# ---- scene / render settings (as saved in the file)
scene.frame_start = 1; scene.frame_end = 250; scene.frame_set(1)
scene.render.engine = 'BLENDER_EEVEE_NEXT'
scene.render.bake_bias = 0.0
scene.render.bake_samples = 0
scene.cycles.sampling_pattern = 'TABULATED_SOBOL'
scene.eevee.use_volume_custom_range = False
bpy.context.view_layer.update()

# ---- added for rendering (the .blend has no active camera and no usable light): camera, sun + grey world if the file has none
cam_auto = bpy.data.cameras.new('AutoCamera')
cam_auto.lens = 50.0
cam_auto.sensor_width = 36.0
cam_auto.clip_end = 1000.0
ob_auto_camera = bpy.data.objects.new('AutoCamera', cam_auto)
scene.collection.objects.link(ob_auto_camera)
ob_auto_camera.location = (4.00715, -4.80858, 4.40624)
ob_auto_camera.rotation_euler = (1.09748, -7.21219e-08, 0.694738)
scene.camera = ob_auto_camera
light_auto_sun = bpy.data.lights.new('AutoSun', 'SUN')
light_auto_sun.energy = 3.0
light_auto_sun.angle = 0.0523599
ob_auto_sun = bpy.data.objects.new('AutoSun', light_auto_sun)
scene.collection.objects.link(ob_auto_sun)
ob_auto_sun.rotation_euler = (0.872665, 0.174533, 0.523599)
if scene.world is None:
    world_auto = bpy.data.worlds.new('AutoWorld')
    world_auto.color = (0.3, 0.3, 0.3)
    scene.world = world_auto
bpy.context.view_layer.update()
